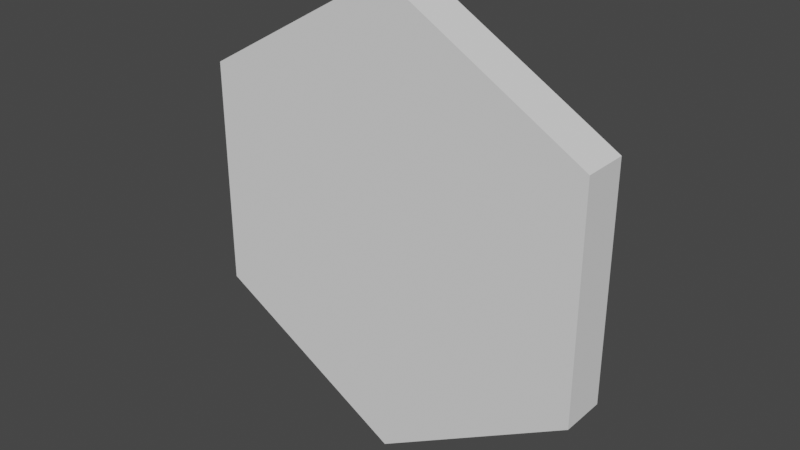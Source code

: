 # Source: Hex_Plate.blend  (saved by Blender 2.90.8; exported with 4.5.12 LTS)
import bpy
from mathutils import Matrix  # noqa: F401  (used for matrix-valued properties, if any)

bpy.ops.wm.read_factory_settings(use_empty=True)
scene = bpy.context.scene
scene.name = 'Scene'

# ---- world
world_world = bpy.data.worlds.new('World'); scene.world = world_world
world_world.use_nodes = True; world_world.node_tree.nodes.clear()
_N = world_world.node_tree.nodes; _L = world_world.node_tree.links
n0 = _N.new('ShaderNodeOutputWorld'); n0.name = 'World Output'; n0.location = (300, 300)
n1 = _N.new('ShaderNodeBackground'); n1.name = 'Background'; n1.location = (10, 300)
n1.inputs[0].default_value = (0.05088, 0.05088, 0.05088, 1.0)
_L.new(n1.outputs[0], n0.inputs[0])
n0.is_active_output = True
world_world.color = (0.05088, 0.05088, 0.05088)
world_world.use_sun_shadow = False
world_world.sun_shadow_jitter_overblur = 0.0

# ---- meshes
me_cylinder_001 = bpy.data.meshes.new('Cylinder.001')
me_cylinder_001.from_pydata([(0.0, 1.0, -0.2), (0.0, 1.0, 2.235e-08), (0.866, 0.5, -0.2), (0.866, 0.5, 2.235e-08), (0.866, -0.5, -0.2), (0.866, -0.5, 2.235e-08), (-8.742e-08, -1.0, -0.2), (-8.742e-08, -1.0, 2.235e-08), (-0.866, -0.5, -0.2), (-0.866, -0.5, 2.235e-08), (-0.866, 0.5, -0.2), (-0.866, 0.5, 2.235e-08)], [], [(0, 1, 3, 2), (2, 3, 5, 4), (4, 5, 7, 6), (6, 7, 9, 8), (3, 1, 11, 9, 7, 5), (8, 9, 11, 10), (10, 11, 1, 0), (0, 2, 4, 6, 8, 10)])
_uv = me_cylinder_001.uv_layers.new(name='UVMap')
_uv.uv.foreach_set('vector', [1.0, 0.5, 1.0, 1.0, 0.8333, 1.0, 0.8333, 0.5, 0.8333, 0.5, 0.8333, 1.0, 0.6667, 1.0, 0.6667, 0.5, 0.6667, 0.5, 0.6667, 1.0, 0.5, 1.0, 0.5, 0.5, 0.5, 0.5, 0.5, 1.0, 0.3333, 1.0, 0.3333, 0.5, 0.4578, 0.37, 0.25, 0.49, 0.04215, 0.37, 0.04215, 0.13, 0.25, 0.01, 0.4578, 0.13, 0.3333, 0.5, 0.3333, 1.0, 0.1667, 1.0, 0.1667, 0.5, 0.1667, 0.5, 0.1667, 1.0, -8.941e-08, 1.0, -8.941e-08, 0.5, 0.75, 0.49, 0.9578, 0.37, 0.9578, 0.13, 0.75, 0.01, 0.5422, 0.13, 0.5422, 0.37])
me_cylinder_001.use_remesh_fix_poles = True
me_cylinder_001.use_remesh_preserve_attributes = False
me_cylinder_001.use_mirror_vertex_groups = False
me_cylinder_001.update()

# ---- objects
ob_cylinder = bpy.data.objects.new('Cylinder', me_cylinder_001)

# ---- transforms, parenting, visibility, modifiers, constraints
ob_cylinder.location = (0.0, 0.0, 0.0)
ob_cylinder.rotation_euler = (1.571, -0.0, 0.0)
ob_cylinder.lineart.crease_threshold = 0.0

# ---- collection membership
scene.collection.objects.link(ob_cylinder)

# ---- scene / render settings (as saved in the file)
scene.frame_start = 1; scene.frame_end = 250; scene.frame_set(1)
scene.render.engine = 'BLENDER_EEVEE_NEXT'
scene.render.film_transparent = True
scene.cycles.use_denoising = False
scene.cycles.samples = 128
scene.cycles.sampling_pattern = 'TABULATED_SOBOL'
scene.cycles.use_adaptive_sampling = False
scene.cycles.use_light_tree = False
scene.eevee.use_gtao = True
scene.eevee.use_raytracing = True
scene.view_settings.view_transform = 'Filmic'
bpy.context.view_layer.update()

# ---- added for rendering (the .blend has no active camera and no usable light): camera, sun
cam_auto = bpy.data.cameras.new('AutoCamera')
cam_auto.lens = 50.0
cam_auto.sensor_width = 36.0
cam_auto.clip_end = 1000.0
ob_auto_camera = bpy.data.objects.new('AutoCamera', cam_auto)
scene.collection.objects.link(ob_auto_camera)
ob_auto_camera.location = (2.4549, -2.84588, 1.96392)
ob_auto_camera.rotation_euler = (1.09748, -7.21219e-08, 0.694738)
scene.camera = ob_auto_camera
light_auto_sun = bpy.data.lights.new('AutoSun', 'SUN')
light_auto_sun.energy = 3.0
light_auto_sun.angle = 0.0523599
ob_auto_sun = bpy.data.objects.new('AutoSun', light_auto_sun)
scene.collection.objects.link(ob_auto_sun)
ob_auto_sun.rotation_euler = (0.872665, 0.174533, 0.523599)
bpy.context.view_layer.update()

